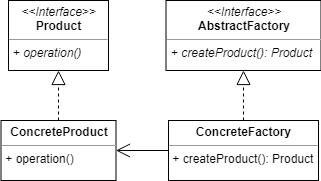

The diagram above was exported from draw.io. Its source (the exported page's mxGraphModel, read from the mxfile embedded in the PNG):
<mxGraphModel dx="1024" dy="534" grid="1" gridSize="10" guides="1" tooltips="1" connect="1" arrows="1" fold="1" page="1" pageScale="1" pageWidth="827" pageHeight="1169" math="0" shadow="0">
  <root>
    <mxCell id="0" />
    <mxCell id="1" parent="0" />
    <mxCell id="2" value="&lt;p style=&quot;margin: 0px ; margin-top: 4px ; text-align: center&quot;&gt;&lt;i&gt;&amp;lt;&amp;lt;Interface&amp;gt;&amp;gt;&lt;/i&gt;&lt;br&gt;&lt;b&gt;AbstractFactory&lt;/b&gt;&lt;br&gt;&lt;/p&gt;&lt;hr size=&quot;1&quot;&gt;&lt;p style=&quot;margin: 0px ; margin-left: 4px&quot;&gt;+ &lt;i&gt;createProduct(): Product&lt;/i&gt;&lt;/p&gt;" style="verticalAlign=top;align=left;overflow=fill;fontSize=12;fontFamily=Helvetica;html=1;" vertex="1" parent="1">
      <mxGeometry x="317.5" y="110" width="155" height="70" as="geometry" />
    </mxCell>
    <mxCell id="3" value="&lt;p style=&quot;margin: 0px ; margin-top: 4px ; text-align: center&quot;&gt;&lt;b&gt;ConcreteFactory&lt;/b&gt;&lt;/p&gt;&lt;hr size=&quot;1&quot;&gt;&lt;div style=&quot;height: 2px&quot;&gt;&amp;nbsp;+ createProduct(): Product&lt;/div&gt;" style="verticalAlign=top;align=left;overflow=fill;fontSize=12;fontFamily=Helvetica;html=1;" vertex="1" parent="1">
      <mxGeometry x="320" y="230" width="150" height="60" as="geometry" />
    </mxCell>
    <mxCell id="4" value="&lt;p style=&quot;margin: 0px ; margin-top: 4px ; text-align: center&quot;&gt;&lt;b&gt;ConcreteProduct&lt;/b&gt;&lt;/p&gt;&lt;hr size=&quot;1&quot;&gt;&lt;div style=&quot;height: 2px&quot;&gt;&amp;nbsp;+ operation()&lt;/div&gt;" style="verticalAlign=top;align=left;overflow=fill;fontSize=12;fontFamily=Helvetica;html=1;" vertex="1" parent="1">
      <mxGeometry x="152.5" y="230" width="115" height="60" as="geometry" />
    </mxCell>
    <mxCell id="5" value="&lt;p style=&quot;margin: 0px ; margin-top: 4px ; text-align: center&quot;&gt;&lt;i&gt;&amp;lt;&amp;lt;Interface&amp;gt;&amp;gt;&lt;/i&gt;&lt;br&gt;&lt;b&gt;Product&lt;/b&gt;&lt;br&gt;&lt;/p&gt;&lt;hr size=&quot;1&quot;&gt;&lt;p style=&quot;margin: 0px ; margin-left: 4px&quot;&gt;+ &lt;i&gt;operation()&lt;/i&gt;&lt;/p&gt;" style="verticalAlign=top;align=left;overflow=fill;fontSize=12;fontFamily=Helvetica;html=1;" vertex="1" parent="1">
      <mxGeometry x="160" y="110" width="100" height="70" as="geometry" />
    </mxCell>
    <mxCell id="6" value="" style="endArrow=open;endFill=1;endSize=12;html=1;entryX=1;entryY=0.5;entryDx=0;entryDy=0;exitX=0;exitY=0.5;exitDx=0;exitDy=0;" edge="1" source="3" target="4" parent="1">
      <mxGeometry width="160" relative="1" as="geometry">
        <mxPoint x="80" y="430" as="sourcePoint" />
        <mxPoint x="240" y="430" as="targetPoint" />
      </mxGeometry>
    </mxCell>
    <mxCell id="7" value="" style="endArrow=block;dashed=1;endFill=0;endSize=12;html=1;entryX=0.5;entryY=1;entryDx=0;entryDy=0;exitX=0.5;exitY=0;exitDx=0;exitDy=0;" edge="1" source="4" target="5" parent="1">
      <mxGeometry width="160" relative="1" as="geometry">
        <mxPoint x="340" y="420" as="sourcePoint" />
        <mxPoint x="500" y="420" as="targetPoint" />
      </mxGeometry>
    </mxCell>
    <mxCell id="8" value="" style="endArrow=block;dashed=1;endFill=0;endSize=12;html=1;entryX=0.5;entryY=1;entryDx=0;entryDy=0;exitX=0.5;exitY=0;exitDx=0;exitDy=0;" edge="1" source="3" target="2" parent="1">
      <mxGeometry width="160" relative="1" as="geometry">
        <mxPoint x="370" y="480" as="sourcePoint" />
        <mxPoint x="530" y="480" as="targetPoint" />
      </mxGeometry>
    </mxCell>
  </root>
</mxGraphModel>